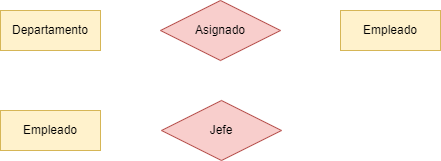

The diagram above was exported from draw.io. Its source (the exported page's mxGraphModel, read from the mxfile embedded in the PNG):
<mxGraphModel dx="780" dy="1136" grid="1" gridSize="10" guides="1" tooltips="1" connect="1" arrows="1" fold="1" page="1" pageScale="1" pageWidth="827" pageHeight="1169" math="0" shadow="0">
  <root>
    <mxCell id="0" />
    <mxCell id="1" parent="0" />
    <mxCell id="ImXwInRG5o_SUk_gDRLT-1" value="Departamento" style="whiteSpace=wrap;html=1;align=center;fillColor=#fff2cc;strokeColor=#d6b656;" parent="1" vertex="1">
      <mxGeometry x="193" y="380" width="100" height="40" as="geometry" />
    </mxCell>
    <mxCell id="ImXwInRG5o_SUk_gDRLT-6" value="Asignado" style="shape=rhombus;perimeter=rhombusPerimeter;whiteSpace=wrap;html=1;align=center;fillColor=#f8cecc;strokeColor=#b85450;" parent="1" vertex="1">
      <mxGeometry x="353" y="370" width="120" height="60" as="geometry" />
    </mxCell>
    <mxCell id="ImXwInRG5o_SUk_gDRLT-7" value="Empleado" style="whiteSpace=wrap;html=1;align=center;fillColor=#fff2cc;strokeColor=#d6b656;" parent="1" vertex="1">
      <mxGeometry x="533" y="380" width="100" height="40" as="geometry" />
    </mxCell>
    <mxCell id="BdacJGUlwDtZHb6WL1fw-3" value="Jefe" style="shape=rhombus;perimeter=rhombusPerimeter;whiteSpace=wrap;html=1;align=center;fillColor=#f8cecc;strokeColor=#b85450;" parent="1" vertex="1">
      <mxGeometry x="354" y="470" width="120" height="60" as="geometry" />
    </mxCell>
    <mxCell id="BqN34QLYPpED7n2-83bq-3" value="Empleado" style="whiteSpace=wrap;html=1;align=center;fillColor=#fff2cc;strokeColor=#d6b656;" vertex="1" parent="1">
      <mxGeometry x="193" y="480" width="100" height="40" as="geometry" />
    </mxCell>
  </root>
</mxGraphModel>